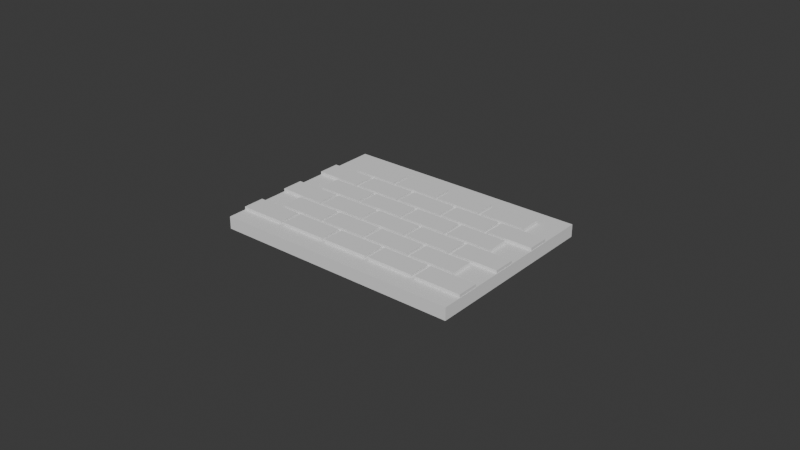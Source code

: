 # Source: EXP-BPY-006-20261102T175526Z_A_bpy.blend  (saved by Blender 5.4.4; exported with 4.5.12 LTS)
import bpy
from mathutils import Matrix  # noqa: F401  (used for matrix-valued properties, if any)

bpy.ops.wm.read_factory_settings(use_empty=True)
scene = bpy.context.scene
scene.name = 'Scene'

# ---- collections
col_collection = bpy.data.collections.new('Collection'); scene.collection.children.link(col_collection)

# ---- world
world_world = bpy.data.worlds.new('World'); scene.world = world_world
world_world.use_nodes = True; world_world.node_tree.nodes.clear()
_N = world_world.node_tree.nodes; _L = world_world.node_tree.links
n0 = _N.new('ShaderNodeOutputWorld'); n0.name = 'World Output'; n0.location = (200, 100)
n1 = _N.new('ShaderNodeBackground'); n1.name = 'Background'; n1.location = (-200, 100)
n1.inputs[0].default_value = (0.05088, 0.05088, 0.05088, 1.0)
_L.new(n1.outputs[0], n0.inputs[0])
n0.is_active_output = True
world_world.color = (0.05088, 0.05088, 0.05088)
world_world.sun_shadow_jitter_overblur = 0.0

# ---- meshes
me_exp006_a_bakedmesh = bpy.data.meshes.new('EXP006_A_BakedMesh')
me_exp006_a_bakedmesh.from_pydata([(-0.04, -0.03, 0.0), (-0.04, -0.03, 0.004), (-0.04, 0.03, 0.0), (-0.04, 0.03, 0.004), (0.04, -0.03, 0.0), (0.04, -0.03, 0.004), (0.04, 0.03, 0.0), (0.04, 0.03, 0.004), (-0.0399, -0.024, 0.004), (-0.0399, -0.024, 0.005), (-0.0399, -0.017, 0.004), (-0.0399, -0.017, 0.005), (-0.0249, -0.024, 0.004), (-0.0249, -0.024, 0.005), (-0.0249, -0.017, 0.004), (-0.0249, -0.017, 0.005), (-0.0237, -0.024, 0.004), (-0.0237, -0.024, 0.005), (-0.0237, -0.017, 0.004), (-0.0237, -0.017, 0.005), (-0.0087, -0.024, 0.004), (-0.0087, -0.024, 0.005), (-0.0087, -0.017, 0.004), (-0.0087, -0.017, 0.005), (-0.0075, -0.024, 0.004), (-0.0075, -0.024, 0.005), (-0.0075, -0.017, 0.004), (-0.0075, -0.017, 0.005), (0.0075, -0.024, 0.004), (0.0075, -0.024, 0.005), (0.0075, -0.017, 0.004), (0.0075, -0.017, 0.005), (0.0087, -0.024, 0.004), (0.0087, -0.024, 0.005), (0.0087, -0.017, 0.004), (0.0087, -0.017, 0.005), (0.0237, -0.024, 0.004), (0.0237, -0.024, 0.005), (0.0237, -0.017, 0.004), (0.0237, -0.017, 0.005), (0.0249, -0.024, 0.004), (0.0249, -0.024, 0.005), (0.0249, -0.017, 0.004), (0.0249, -0.017, 0.005), (0.0399, -0.024, 0.004), (0.0399, -0.024, 0.005), (0.0399, -0.017, 0.004), (0.0399, -0.017, 0.005), (-0.0318, -0.0158, 0.004), (-0.0318, -0.0158, 0.005), (-0.0318, -0.0088, 0.004), (-0.0318, -0.0088, 0.005), (-0.0168, -0.0158, 0.004), (-0.0168, -0.0158, 0.005), (-0.0168, -0.0088, 0.004), (-0.0168, -0.0088, 0.005), (-0.0156, -0.0158, 0.004), (-0.0156, -0.0158, 0.005), (-0.0156, -0.0088, 0.004), (-0.0156, -0.0088, 0.005), (-0.0006, -0.0158, 0.004), (-0.0006, -0.0158, 0.005), (-0.0006, -0.0088, 0.004), (-0.0006, -0.0088, 0.005), (0.0006, -0.0158, 0.004), (0.0006, -0.0158, 0.005), (0.0006, -0.0088, 0.004), (0.0006, -0.0088, 0.005), (0.0156, -0.0158, 0.004), (0.0156, -0.0158, 0.005), (0.0156, -0.0088, 0.004), (0.0156, -0.0088, 0.005), (0.0168, -0.0158, 0.004), (0.0168, -0.0158, 0.005), (0.0168, -0.0088, 0.004), (0.0168, -0.0088, 0.005), (0.0318, -0.0158, 0.004), (0.0318, -0.0158, 0.005), (0.0318, -0.0088, 0.004), (0.0318, -0.0088, 0.005), (-0.0399, -0.0076, 0.004), (-0.0399, -0.0076, 0.005), (-0.0399, -0.0006, 0.004), (-0.0399, -0.0006, 0.005), (-0.0249, -0.0076, 0.004), (-0.0249, -0.0076, 0.005), (-0.0249, -0.0006, 0.004), (-0.0249, -0.0006, 0.005), (-0.0237, -0.0076, 0.004), (-0.0237, -0.0076, 0.005), (-0.0237, -0.0006, 0.004), (-0.0237, -0.0006, 0.005), (-0.0087, -0.0076, 0.004), (-0.0087, -0.0076, 0.005), (-0.0087, -0.0006, 0.004), (-0.0087, -0.0006, 0.005), (-0.0075, -0.0076, 0.004), (-0.0075, -0.0076, 0.005), (-0.0075, -0.0006, 0.004), (-0.0075, -0.0006, 0.005), (0.0075, -0.0076, 0.004), (0.0075, -0.0076, 0.005), (0.0075, -0.0006, 0.004), (0.0075, -0.0006, 0.005), (0.0087, -0.0076, 0.004), (0.0087, -0.0076, 0.005), (0.0087, -0.0006, 0.004), (0.0087, -0.0006, 0.005), (0.0237, -0.0076, 0.004), (0.0237, -0.0076, 0.005), (0.0237, -0.0006, 0.004), (0.0237, -0.0006, 0.005), (0.0249, -0.0076, 0.004), (0.0249, -0.0076, 0.005), (0.0249, -0.0006, 0.004), (0.0249, -0.0006, 0.005), (0.0399, -0.0076, 0.004), (0.0399, -0.0076, 0.005), (0.0399, -0.0006, 0.004), (0.0399, -0.0006, 0.005), (-0.0318, 0.0006, 0.004), (-0.0318, 0.0006, 0.005), (-0.0318, 0.0076, 0.004), (-0.0318, 0.0076, 0.005), (-0.0168, 0.0006, 0.004), (-0.0168, 0.0006, 0.005), (-0.0168, 0.0076, 0.004), (-0.0168, 0.0076, 0.005), (-0.0156, 0.0006, 0.004), (-0.0156, 0.0006, 0.005), (-0.0156, 0.0076, 0.004), (-0.0156, 0.0076, 0.005), (-0.0006, 0.0006, 0.004), (-0.0006, 0.0006, 0.005), (-0.0006, 0.0076, 0.004), (-0.0006, 0.0076, 0.005), (0.0006, 0.0006, 0.004), (0.0006, 0.0006, 0.005), (0.0006, 0.0076, 0.004), (0.0006, 0.0076, 0.005), (0.0156, 0.0006, 0.004), (0.0156, 0.0006, 0.005), (0.0156, 0.0076, 0.004), (0.0156, 0.0076, 0.005), (0.0168, 0.0006, 0.004), (0.0168, 0.0006, 0.005), (0.0168, 0.0076, 0.004), (0.0168, 0.0076, 0.005), (0.0318, 0.0006, 0.004), (0.0318, 0.0006, 0.005), (0.0318, 0.0076, 0.004), (0.0318, 0.0076, 0.005), (-0.0399, 0.0088, 0.004), (-0.0399, 0.0088, 0.005), (-0.0399, 0.0158, 0.004), (-0.0399, 0.0158, 0.005), (-0.0249, 0.0088, 0.004), (-0.0249, 0.0088, 0.005), (-0.0249, 0.0158, 0.004), (-0.0249, 0.0158, 0.005), (-0.0237, 0.0088, 0.004), (-0.0237, 0.0088, 0.005), (-0.0237, 0.0158, 0.004), (-0.0237, 0.0158, 0.005), (-0.0087, 0.0088, 0.004), (-0.0087, 0.0088, 0.005), (-0.0087, 0.0158, 0.004), (-0.0087, 0.0158, 0.005), (-0.0075, 0.0088, 0.004), (-0.0075, 0.0088, 0.005), (-0.0075, 0.0158, 0.004), (-0.0075, 0.0158, 0.005), (0.0075, 0.0088, 0.004), (0.0075, 0.0088, 0.005), (0.0075, 0.0158, 0.004), (0.0075, 0.0158, 0.005), (0.0087, 0.0088, 0.004), (0.0087, 0.0088, 0.005), (0.0087, 0.0158, 0.004), (0.0087, 0.0158, 0.005), (0.0237, 0.0088, 0.004), (0.0237, 0.0088, 0.005), (0.0237, 0.0158, 0.004), (0.0237, 0.0158, 0.005), (0.0249, 0.0088, 0.004), (0.0249, 0.0088, 0.005), (0.0249, 0.0158, 0.004), (0.0249, 0.0158, 0.005), (0.0399, 0.0088, 0.004), (0.0399, 0.0088, 0.005), (0.0399, 0.0158, 0.004), (0.0399, 0.0158, 0.005), (-0.0318, 0.017, 0.004), (-0.0318, 0.017, 0.005), (-0.0318, 0.024, 0.004), (-0.0318, 0.024, 0.005), (-0.0168, 0.017, 0.004), (-0.0168, 0.017, 0.005), (-0.0168, 0.024, 0.004), (-0.0168, 0.024, 0.005), (-0.0156, 0.017, 0.004), (-0.0156, 0.017, 0.005), (-0.0156, 0.024, 0.004), (-0.0156, 0.024, 0.005), (-0.0006, 0.017, 0.004), (-0.0006, 0.017, 0.005), (-0.0006, 0.024, 0.004), (-0.0006, 0.024, 0.005), (0.0006, 0.017, 0.004), (0.0006, 0.017, 0.005), (0.0006, 0.024, 0.004), (0.0006, 0.024, 0.005), (0.0156, 0.017, 0.004), (0.0156, 0.017, 0.005), (0.0156, 0.024, 0.004), (0.0156, 0.024, 0.005), (0.0168, 0.017, 0.004), (0.0168, 0.017, 0.005), (0.0168, 0.024, 0.004), (0.0168, 0.024, 0.005), (0.0318, 0.017, 0.004), (0.0318, 0.017, 0.005), (0.0318, 0.024, 0.004), (0.0318, 0.024, 0.005)], [], [(0, 1, 3, 2), (2, 3, 7, 6), (6, 7, 5, 4), (4, 5, 1, 0), (2, 6, 4, 0), (7, 3, 1, 5), (8, 9, 11, 10), (10, 11, 15, 14), (14, 15, 13, 12), (12, 13, 9, 8), (10, 14, 12, 8), (15, 11, 9, 13), (16, 17, 19, 18), (18, 19, 23, 22), (22, 23, 21, 20), (20, 21, 17, 16), (18, 22, 20, 16), (23, 19, 17, 21), (24, 25, 27, 26), (26, 27, 31, 30), (30, 31, 29, 28), (28, 29, 25, 24), (26, 30, 28, 24), (31, 27, 25, 29), (32, 33, 35, 34), (34, 35, 39, 38), (38, 39, 37, 36), (36, 37, 33, 32), (34, 38, 36, 32), (39, 35, 33, 37), (40, 41, 43, 42), (42, 43, 47, 46), (46, 47, 45, 44), (44, 45, 41, 40), (42, 46, 44, 40), (47, 43, 41, 45), (48, 49, 51, 50), (50, 51, 55, 54), (54, 55, 53, 52), (52, 53, 49, 48), (50, 54, 52, 48), (55, 51, 49, 53), (56, 57, 59, 58), (58, 59, 63, 62), (62, 63, 61, 60), (60, 61, 57, 56), (58, 62, 60, 56), (63, 59, 57, 61), (64, 65, 67, 66), (66, 67, 71, 70), (70, 71, 69, 68), (68, 69, 65, 64), (66, 70, 68, 64), (71, 67, 65, 69), (72, 73, 75, 74), (74, 75, 79, 78), (78, 79, 77, 76), (76, 77, 73, 72), (74, 78, 76, 72), (79, 75, 73, 77), (80, 81, 83, 82), (82, 83, 87, 86), (86, 87, 85, 84), (84, 85, 81, 80), (82, 86, 84, 80), (87, 83, 81, 85), (88, 89, 91, 90), (90, 91, 95, 94), (94, 95, 93, 92), (92, 93, 89, 88), (90, 94, 92, 88), (95, 91, 89, 93), (96, 97, 99, 98), (98, 99, 103, 102), (102, 103, 101, 100), (100, 101, 97, 96), (98, 102, 100, 96), (103, 99, 97, 101), (104, 105, 107, 106), (106, 107, 111, 110), (110, 111, 109, 108), (108, 109, 105, 104), (106, 110, 108, 104), (111, 107, 105, 109), (112, 113, 115, 114), (114, 115, 119, 118), (118, 119, 117, 116), (116, 117, 113, 112), (114, 118, 116, 112), (119, 115, 113, 117), (120, 121, 123, 122), (122, 123, 127, 126), (126, 127, 125, 124), (124, 125, 121, 120), (122, 126, 124, 120), (127, 123, 121, 125), (128, 129, 131, 130), (130, 131, 135, 134), (134, 135, 133, 132), (132, 133, 129, 128), (130, 134, 132, 128), (135, 131, 129, 133), (136, 137, 139, 138), (138, 139, 143, 142), (142, 143, 141, 140), (140, 141, 137, 136), (138, 142, 140, 136), (143, 139, 137, 141), (144, 145, 147, 146), (146, 147, 151, 150), (150, 151, 149, 148), (148, 149, 145, 144), (146, 150, 148, 144), (151, 147, 145, 149), (152, 153, 155, 154), (154, 155, 159, 158), (158, 159, 157, 156), (156, 157, 153, 152), (154, 158, 156, 152), (159, 155, 153, 157), (160, 161, 163, 162), (162, 163, 167, 166), (166, 167, 165, 164), (164, 165, 161, 160), (162, 166, 164, 160), (167, 163, 161, 165), (168, 169, 171, 170), (170, 171, 175, 174), (174, 175, 173, 172), (172, 173, 169, 168), (170, 174, 172, 168), (175, 171, 169, 173), (176, 177, 179, 178), (178, 179, 183, 182), (182, 183, 181, 180), (180, 181, 177, 176), (178, 182, 180, 176), (183, 179, 177, 181), (184, 185, 187, 186), (186, 187, 191, 190), (190, 191, 189, 188), (188, 189, 185, 184), (186, 190, 188, 184), (191, 187, 185, 189), (192, 193, 195, 194), (194, 195, 199, 198), (198, 199, 197, 196), (196, 197, 193, 192), (194, 198, 196, 192), (199, 195, 193, 197), (200, 201, 203, 202), (202, 203, 207, 206), (206, 207, 205, 204), (204, 205, 201, 200), (202, 206, 204, 200), (207, 203, 201, 205), (208, 209, 211, 210), (210, 211, 215, 214), (214, 215, 213, 212), (212, 213, 209, 208), (210, 214, 212, 208), (215, 211, 209, 213), (216, 217, 219, 218), (218, 219, 223, 222), (222, 223, 221, 220), (220, 221, 217, 216), (218, 222, 220, 216), (223, 219, 217, 221)])
me_exp006_a_bakedmesh.update()

# ---- objects
ob_exp_bpy_006_reliefplate = bpy.data.objects.new('EXP-BPY-006_ReliefPlate', me_exp006_a_bakedmesh)

# ---- transforms, parenting, visibility, modifiers, constraints
ob_exp_bpy_006_reliefplate.location = (0.0, 0.0, 0.0)

# ---- collection membership
scene.collection.objects.link(ob_exp_bpy_006_reliefplate)

# ---- scene / render settings (as saved in the file)
scene.frame_start = 1; scene.frame_end = 250; scene.frame_set(1)
scene.render.engine = 'BLENDER_EEVEE_NEXT'
scene.render.bake_bias = 0.0
scene.render.bake_samples = 0
scene.render.compositor_device = 'GPU'
scene.eevee.use_volume_custom_range = False
scene.eevee.fast_gi_thickness_near = 0.1
scene.eevee.fast_gi_thickness_far = 0.0
scene.eevee.ray_tracing_options.screen_trace_thickness = 0.1
bpy.context.view_layer.update()

# ---- added for rendering (the .blend has no active camera and no usable light): camera, sun
cam_auto = bpy.data.cameras.new('AutoCamera')
cam_auto.lens = 50.0
cam_auto.sensor_width = 36.0
cam_auto.clip_end = 1000.0
ob_auto_camera = bpy.data.objects.new('AutoCamera', cam_auto)
scene.collection.objects.link(ob_auto_camera)
ob_auto_camera.location = (0.185045, -0.222054, 0.150536)
ob_auto_camera.rotation_euler = (1.09748, -7.21219e-08, 0.694738)
scene.camera = ob_auto_camera
light_auto_sun = bpy.data.lights.new('AutoSun', 'SUN')
light_auto_sun.energy = 3.0
light_auto_sun.angle = 0.0523599
ob_auto_sun = bpy.data.objects.new('AutoSun', light_auto_sun)
scene.collection.objects.link(ob_auto_sun)
ob_auto_sun.rotation_euler = (0.872665, 0.174533, 0.523599)
bpy.context.view_layer.update()
